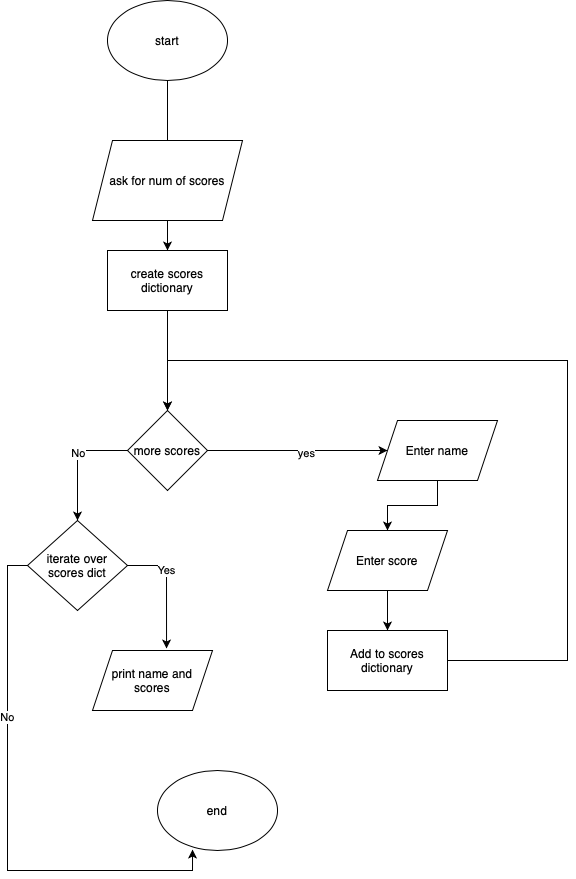

The diagram above was exported from draw.io. Its source (the exported page's mxGraphModel, read from the mxfile embedded in the PNG):
<mxGraphModel dx="1340" dy="914" grid="1" gridSize="10" guides="1" tooltips="1" connect="1" arrows="1" fold="1" page="1" pageScale="1" pageWidth="850" pageHeight="1100" math="0" shadow="0">
  <root>
    <mxCell id="0" />
    <mxCell id="1" parent="0" />
    <mxCell id="uUs9C_Ie7HT-i4_kMXzP-3" value="" style="edgeStyle=orthogonalEdgeStyle;rounded=0;orthogonalLoop=1;jettySize=auto;html=1;" edge="1" parent="1" source="uUs9C_Ie7HT-i4_kMXzP-1">
      <mxGeometry relative="1" as="geometry">
        <mxPoint x="170" y="180" as="targetPoint" />
      </mxGeometry>
    </mxCell>
    <mxCell id="uUs9C_Ie7HT-i4_kMXzP-1" value="start" style="ellipse;whiteSpace=wrap;html=1;" vertex="1" parent="1">
      <mxGeometry x="110" y="20" width="120" height="80" as="geometry" />
    </mxCell>
    <mxCell id="uUs9C_Ie7HT-i4_kMXzP-6" value="" style="edgeStyle=orthogonalEdgeStyle;rounded=0;orthogonalLoop=1;jettySize=auto;html=1;" edge="1" parent="1" source="uUs9C_Ie7HT-i4_kMXzP-4" target="uUs9C_Ie7HT-i4_kMXzP-5">
      <mxGeometry relative="1" as="geometry" />
    </mxCell>
    <mxCell id="uUs9C_Ie7HT-i4_kMXzP-16" value="" style="edgeStyle=orthogonalEdgeStyle;rounded=0;orthogonalLoop=1;jettySize=auto;html=1;" edge="1" parent="1" source="uUs9C_Ie7HT-i4_kMXzP-4" target="uUs9C_Ie7HT-i4_kMXzP-15">
      <mxGeometry relative="1" as="geometry" />
    </mxCell>
    <mxCell id="uUs9C_Ie7HT-i4_kMXzP-4" value="ask for num of scores" style="shape=parallelogram;perimeter=parallelogramPerimeter;whiteSpace=wrap;html=1;fixedSize=1;" vertex="1" parent="1">
      <mxGeometry x="95" y="160" width="150" height="80" as="geometry" />
    </mxCell>
    <mxCell id="uUs9C_Ie7HT-i4_kMXzP-21" style="edgeStyle=orthogonalEdgeStyle;rounded=0;orthogonalLoop=1;jettySize=auto;html=1;exitX=0;exitY=0.5;exitDx=0;exitDy=0;entryX=0.5;entryY=0;entryDx=0;entryDy=0;" edge="1" parent="1" source="uUs9C_Ie7HT-i4_kMXzP-5" target="uUs9C_Ie7HT-i4_kMXzP-20">
      <mxGeometry relative="1" as="geometry" />
    </mxCell>
    <mxCell id="uUs9C_Ie7HT-i4_kMXzP-22" value="No" style="edgeLabel;html=1;align=center;verticalAlign=middle;resizable=0;points=[];" vertex="1" connectable="0" parent="uUs9C_Ie7HT-i4_kMXzP-21">
      <mxGeometry x="-0.1332" relative="1" as="geometry">
        <mxPoint as="offset" />
      </mxGeometry>
    </mxCell>
    <mxCell id="uUs9C_Ie7HT-i4_kMXzP-5" value="more scores" style="rhombus;whiteSpace=wrap;html=1;" vertex="1" parent="1">
      <mxGeometry x="130" y="430" width="80" height="80" as="geometry" />
    </mxCell>
    <mxCell id="uUs9C_Ie7HT-i4_kMXzP-11" value="" style="edgeStyle=orthogonalEdgeStyle;rounded=0;orthogonalLoop=1;jettySize=auto;html=1;" edge="1" parent="1" source="uUs9C_Ie7HT-i4_kMXzP-9" target="uUs9C_Ie7HT-i4_kMXzP-10">
      <mxGeometry relative="1" as="geometry" />
    </mxCell>
    <mxCell id="uUs9C_Ie7HT-i4_kMXzP-14" value="" style="edgeStyle=orthogonalEdgeStyle;rounded=0;orthogonalLoop=1;jettySize=auto;html=1;" edge="1" parent="1" source="uUs9C_Ie7HT-i4_kMXzP-10" target="uUs9C_Ie7HT-i4_kMXzP-13">
      <mxGeometry relative="1" as="geometry" />
    </mxCell>
    <mxCell id="uUs9C_Ie7HT-i4_kMXzP-10" value="Enter score" style="shape=parallelogram;perimeter=parallelogramPerimeter;whiteSpace=wrap;html=1;fixedSize=1;" vertex="1" parent="1">
      <mxGeometry x="330" y="550" width="120" height="60" as="geometry" />
    </mxCell>
    <mxCell id="uUs9C_Ie7HT-i4_kMXzP-32" style="edgeStyle=orthogonalEdgeStyle;rounded=0;orthogonalLoop=1;jettySize=auto;html=1;exitX=1;exitY=0.5;exitDx=0;exitDy=0;" edge="1" parent="1" source="uUs9C_Ie7HT-i4_kMXzP-13" target="uUs9C_Ie7HT-i4_kMXzP-5">
      <mxGeometry relative="1" as="geometry">
        <Array as="points">
          <mxPoint x="570" y="680" />
          <mxPoint x="570" y="380" />
          <mxPoint x="170" y="380" />
        </Array>
      </mxGeometry>
    </mxCell>
    <mxCell id="uUs9C_Ie7HT-i4_kMXzP-13" value="Add to scores dictionary" style="whiteSpace=wrap;html=1;" vertex="1" parent="1">
      <mxGeometry x="330" y="650" width="120" height="60" as="geometry" />
    </mxCell>
    <mxCell id="uUs9C_Ie7HT-i4_kMXzP-15" value="create scores dictionary" style="rounded=0;whiteSpace=wrap;html=1;" vertex="1" parent="1">
      <mxGeometry x="110" y="270" width="120" height="60" as="geometry" />
    </mxCell>
    <mxCell id="uUs9C_Ie7HT-i4_kMXzP-17" value="" style="edgeStyle=orthogonalEdgeStyle;rounded=0;orthogonalLoop=1;jettySize=auto;html=1;" edge="1" parent="1" source="uUs9C_Ie7HT-i4_kMXzP-5" target="uUs9C_Ie7HT-i4_kMXzP-9">
      <mxGeometry relative="1" as="geometry">
        <mxPoint x="210" y="470" as="sourcePoint" />
        <mxPoint x="415" y="480" as="targetPoint" />
      </mxGeometry>
    </mxCell>
    <mxCell id="uUs9C_Ie7HT-i4_kMXzP-19" value="yes" style="edgeLabel;html=1;align=center;verticalAlign=middle;resizable=0;points=[];" vertex="1" connectable="0" parent="uUs9C_Ie7HT-i4_kMXzP-17">
      <mxGeometry x="0.0858" y="-2" relative="1" as="geometry">
        <mxPoint as="offset" />
      </mxGeometry>
    </mxCell>
    <mxCell id="uUs9C_Ie7HT-i4_kMXzP-9" value="Enter name" style="shape=parallelogram;perimeter=parallelogramPerimeter;whiteSpace=wrap;html=1;fixedSize=1;" vertex="1" parent="1">
      <mxGeometry x="380" y="440" width="120" height="60" as="geometry" />
    </mxCell>
    <mxCell id="uUs9C_Ie7HT-i4_kMXzP-20" value="iterate over scores dict" style="rhombus;whiteSpace=wrap;html=1;" vertex="1" parent="1">
      <mxGeometry x="30" y="540" width="100" height="90" as="geometry" />
    </mxCell>
    <mxCell id="uUs9C_Ie7HT-i4_kMXzP-24" value="print name and scores" style="shape=parallelogram;perimeter=parallelogramPerimeter;whiteSpace=wrap;html=1;fixedSize=1;" vertex="1" parent="1">
      <mxGeometry x="95" y="670" width="120" height="60" as="geometry" />
    </mxCell>
    <mxCell id="uUs9C_Ie7HT-i4_kMXzP-25" style="edgeStyle=orthogonalEdgeStyle;rounded=0;orthogonalLoop=1;jettySize=auto;html=1;exitX=1;exitY=0.5;exitDx=0;exitDy=0;entryX=0.617;entryY=-0.033;entryDx=0;entryDy=0;entryPerimeter=0;" edge="1" parent="1" source="uUs9C_Ie7HT-i4_kMXzP-20" target="uUs9C_Ie7HT-i4_kMXzP-24">
      <mxGeometry relative="1" as="geometry" />
    </mxCell>
    <mxCell id="uUs9C_Ie7HT-i4_kMXzP-26" value="Yes" style="edgeLabel;html=1;align=center;verticalAlign=middle;resizable=0;points=[];" vertex="1" connectable="0" parent="uUs9C_Ie7HT-i4_kMXzP-25">
      <mxGeometry x="-0.295" y="-1" relative="1" as="geometry">
        <mxPoint as="offset" />
      </mxGeometry>
    </mxCell>
    <mxCell id="uUs9C_Ie7HT-i4_kMXzP-27" value="end" style="ellipse;whiteSpace=wrap;html=1;" vertex="1" parent="1">
      <mxGeometry x="160" y="790" width="120" height="80" as="geometry" />
    </mxCell>
    <mxCell id="uUs9C_Ie7HT-i4_kMXzP-29" style="edgeStyle=orthogonalEdgeStyle;rounded=0;orthogonalLoop=1;jettySize=auto;html=1;exitX=0;exitY=0.5;exitDx=0;exitDy=0;entryX=0.292;entryY=0.988;entryDx=0;entryDy=0;entryPerimeter=0;" edge="1" parent="1" source="uUs9C_Ie7HT-i4_kMXzP-20" target="uUs9C_Ie7HT-i4_kMXzP-27">
      <mxGeometry relative="1" as="geometry" />
    </mxCell>
    <mxCell id="uUs9C_Ie7HT-i4_kMXzP-30" value="No" style="edgeLabel;html=1;align=center;verticalAlign=middle;resizable=0;points=[];" vertex="1" connectable="0" parent="uUs9C_Ie7HT-i4_kMXzP-29">
      <mxGeometry x="-0.3558" y="-1" relative="1" as="geometry">
        <mxPoint as="offset" />
      </mxGeometry>
    </mxCell>
  </root>
</mxGraphModel>